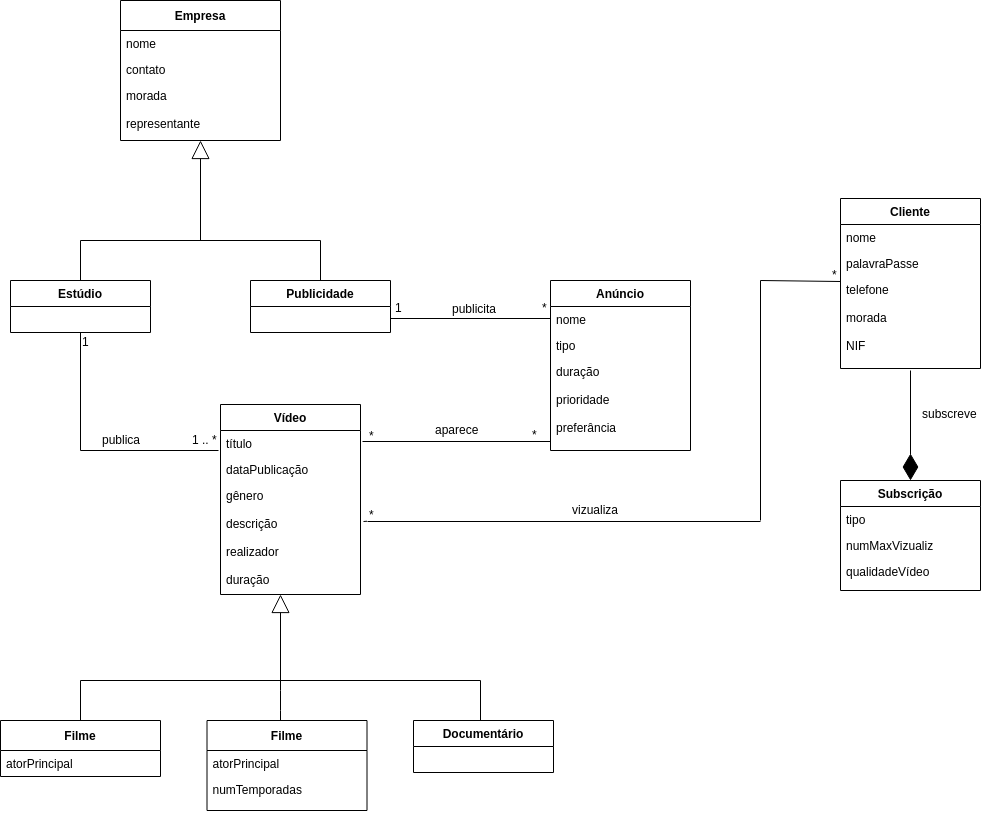

The diagram above was exported from draw.io. Its source (the exported page's mxGraphModel, read from the mxfile embedded in the PNG):
<mxGraphModel dx="1942" dy="447" grid="1" gridSize="10" guides="1" tooltips="1" connect="1" arrows="1" fold="1" page="1" pageScale="1" pageWidth="1169" pageHeight="827" math="0" shadow="0">
  <root>
    <mxCell id="0" />
    <mxCell id="1" parent="0" />
    <mxCell id="XlbfomCQz5QT5QDkD7WU-5" value="Empresa" style="swimlane;fontStyle=1;childLayout=stackLayout;horizontal=1;startSize=30;fillColor=none;horizontalStack=0;resizeParent=1;resizeParentMax=0;resizeLast=0;collapsible=1;marginBottom=0;" vertex="1" parent="1">
      <mxGeometry x="40" y="40" width="160" height="140" as="geometry" />
    </mxCell>
    <mxCell id="XlbfomCQz5QT5QDkD7WU-6" value="nome" style="text;strokeColor=none;fillColor=none;align=left;verticalAlign=top;spacingLeft=4;spacingRight=4;overflow=hidden;rotatable=0;points=[[0,0.5],[1,0.5]];portConstraint=eastwest;" vertex="1" parent="XlbfomCQz5QT5QDkD7WU-5">
      <mxGeometry y="30" width="160" height="26" as="geometry" />
    </mxCell>
    <mxCell id="XlbfomCQz5QT5QDkD7WU-7" value="contato" style="text;strokeColor=none;fillColor=none;align=left;verticalAlign=top;spacingLeft=4;spacingRight=4;overflow=hidden;rotatable=0;points=[[0,0.5],[1,0.5]];portConstraint=eastwest;" vertex="1" parent="XlbfomCQz5QT5QDkD7WU-5">
      <mxGeometry y="56" width="160" height="26" as="geometry" />
    </mxCell>
    <mxCell id="XlbfomCQz5QT5QDkD7WU-8" value="morada&#10;&#10;representante&#10;" style="text;strokeColor=none;fillColor=none;align=left;verticalAlign=top;spacingLeft=4;spacingRight=4;overflow=hidden;rotatable=0;points=[[0,0.5],[1,0.5]];portConstraint=eastwest;" vertex="1" parent="XlbfomCQz5QT5QDkD7WU-5">
      <mxGeometry y="82" width="160" height="58" as="geometry" />
    </mxCell>
    <mxCell id="XlbfomCQz5QT5QDkD7WU-15" value="&lt;br&gt;&lt;br&gt;" style="endArrow=block;endSize=16;endFill=0;html=1;" edge="1" parent="1">
      <mxGeometry x="0.1111" y="40" width="160" relative="1" as="geometry">
        <mxPoint x="120" y="280" as="sourcePoint" />
        <mxPoint x="120" y="180" as="targetPoint" />
        <mxPoint as="offset" />
      </mxGeometry>
    </mxCell>
    <mxCell id="XlbfomCQz5QT5QDkD7WU-16" value="" style="endArrow=none;html=1;" edge="1" parent="1">
      <mxGeometry width="50" height="50" relative="1" as="geometry">
        <mxPoint y="280" as="sourcePoint" />
        <mxPoint x="240" y="280" as="targetPoint" />
      </mxGeometry>
    </mxCell>
    <mxCell id="XlbfomCQz5QT5QDkD7WU-17" value="Estúdio" style="swimlane;fontStyle=1;childLayout=stackLayout;horizontal=1;startSize=26;fillColor=none;horizontalStack=0;resizeParent=1;resizeParentMax=0;resizeLast=0;collapsible=1;marginBottom=0;" vertex="1" parent="1">
      <mxGeometry x="-70" y="320" width="140" height="52" as="geometry" />
    </mxCell>
    <mxCell id="XlbfomCQz5QT5QDkD7WU-21" value="" style="line;strokeWidth=1;fillColor=none;align=left;verticalAlign=middle;spacingTop=-1;spacingLeft=3;spacingRight=3;rotatable=0;labelPosition=right;points=[];portConstraint=eastwest;" vertex="1" parent="1">
      <mxGeometry y="280" height="8" as="geometry" />
    </mxCell>
    <mxCell id="XlbfomCQz5QT5QDkD7WU-24" value="" style="endArrow=none;html=1;exitX=0.5;exitY=0;exitDx=0;exitDy=0;" edge="1" parent="1" source="XlbfomCQz5QT5QDkD7WU-17">
      <mxGeometry width="50" height="50" relative="1" as="geometry">
        <mxPoint y="310" as="sourcePoint" />
        <mxPoint y="280" as="targetPoint" />
      </mxGeometry>
    </mxCell>
    <mxCell id="XlbfomCQz5QT5QDkD7WU-26" value="Publicidade" style="swimlane;fontStyle=1;childLayout=stackLayout;horizontal=1;startSize=26;fillColor=none;horizontalStack=0;resizeParent=1;resizeParentMax=0;resizeLast=0;collapsible=1;marginBottom=0;" vertex="1" parent="1">
      <mxGeometry x="170" y="320" width="140" height="52" as="geometry" />
    </mxCell>
    <mxCell id="XlbfomCQz5QT5QDkD7WU-27" value="" style="endArrow=none;html=1;exitX=0.5;exitY=0;exitDx=0;exitDy=0;" edge="1" parent="1" source="XlbfomCQz5QT5QDkD7WU-26">
      <mxGeometry width="50" height="50" relative="1" as="geometry">
        <mxPoint x="10" y="330" as="sourcePoint" />
        <mxPoint x="240" y="280" as="targetPoint" />
        <Array as="points" />
      </mxGeometry>
    </mxCell>
    <mxCell id="XlbfomCQz5QT5QDkD7WU-28" value="" style="line;strokeWidth=1;fillColor=none;align=left;verticalAlign=middle;spacingTop=-1;spacingLeft=3;spacingRight=3;rotatable=0;labelPosition=right;points=[];portConstraint=eastwest;" vertex="1" parent="1">
      <mxGeometry x="310" y="354" width="160" height="8" as="geometry" />
    </mxCell>
    <mxCell id="XlbfomCQz5QT5QDkD7WU-29" value="publicita" style="text;html=1;resizable=0;points=[];autosize=1;align=left;verticalAlign=top;spacingTop=-4;" vertex="1" parent="1">
      <mxGeometry x="370" y="339" width="60" height="20" as="geometry" />
    </mxCell>
    <mxCell id="XlbfomCQz5QT5QDkD7WU-32" value="Anúncio" style="swimlane;fontStyle=1;childLayout=stackLayout;horizontal=1;startSize=26;fillColor=none;horizontalStack=0;resizeParent=1;resizeParentMax=0;resizeLast=0;collapsible=1;marginBottom=0;" vertex="1" parent="1">
      <mxGeometry x="470" y="320" width="140" height="170" as="geometry" />
    </mxCell>
    <mxCell id="XlbfomCQz5QT5QDkD7WU-33" value="nome&#10;&#10;" style="text;strokeColor=none;fillColor=none;align=left;verticalAlign=top;spacingLeft=4;spacingRight=4;overflow=hidden;rotatable=0;points=[[0,0.5],[1,0.5]];portConstraint=eastwest;" vertex="1" parent="XlbfomCQz5QT5QDkD7WU-32">
      <mxGeometry y="26" width="140" height="26" as="geometry" />
    </mxCell>
    <mxCell id="XlbfomCQz5QT5QDkD7WU-34" value="tipo" style="text;strokeColor=none;fillColor=none;align=left;verticalAlign=top;spacingLeft=4;spacingRight=4;overflow=hidden;rotatable=0;points=[[0,0.5],[1,0.5]];portConstraint=eastwest;" vertex="1" parent="XlbfomCQz5QT5QDkD7WU-32">
      <mxGeometry y="52" width="140" height="26" as="geometry" />
    </mxCell>
    <mxCell id="XlbfomCQz5QT5QDkD7WU-35" value="duração&#10;&#10;prioridade&#10;&#10;preferância&#10;" style="text;strokeColor=none;fillColor=none;align=left;verticalAlign=top;spacingLeft=4;spacingRight=4;overflow=hidden;rotatable=0;points=[[0,0.5],[1,0.5]];portConstraint=eastwest;" vertex="1" parent="XlbfomCQz5QT5QDkD7WU-32">
      <mxGeometry y="78" width="140" height="92" as="geometry" />
    </mxCell>
    <mxCell id="XlbfomCQz5QT5QDkD7WU-38" value="1&lt;br&gt;&lt;br&gt;" style="text;html=1;resizable=0;points=[];autosize=1;align=left;verticalAlign=top;spacingTop=-4;" vertex="1" parent="1">
      <mxGeometry x="313" y="338" width="20" height="30" as="geometry" />
    </mxCell>
    <mxCell id="XlbfomCQz5QT5QDkD7WU-39" value="*&lt;br&gt;&lt;br&gt;" style="text;html=1;resizable=0;points=[];autosize=1;align=left;verticalAlign=top;spacingTop=-4;" vertex="1" parent="1">
      <mxGeometry x="460" y="338" width="20" height="30" as="geometry" />
    </mxCell>
    <mxCell id="XlbfomCQz5QT5QDkD7WU-40" value="Vídeo" style="swimlane;fontStyle=1;childLayout=stackLayout;horizontal=1;startSize=26;fillColor=none;horizontalStack=0;resizeParent=1;resizeParentMax=0;resizeLast=0;collapsible=1;marginBottom=0;" vertex="1" parent="1">
      <mxGeometry x="140" y="444" width="140" height="190" as="geometry" />
    </mxCell>
    <mxCell id="XlbfomCQz5QT5QDkD7WU-41" value="título" style="text;strokeColor=none;fillColor=none;align=left;verticalAlign=top;spacingLeft=4;spacingRight=4;overflow=hidden;rotatable=0;points=[[0,0.5],[1,0.5]];portConstraint=eastwest;" vertex="1" parent="XlbfomCQz5QT5QDkD7WU-40">
      <mxGeometry y="26" width="140" height="26" as="geometry" />
    </mxCell>
    <mxCell id="XlbfomCQz5QT5QDkD7WU-42" value="dataPublicação" style="text;strokeColor=none;fillColor=none;align=left;verticalAlign=top;spacingLeft=4;spacingRight=4;overflow=hidden;rotatable=0;points=[[0,0.5],[1,0.5]];portConstraint=eastwest;" vertex="1" parent="XlbfomCQz5QT5QDkD7WU-40">
      <mxGeometry y="52" width="140" height="26" as="geometry" />
    </mxCell>
    <mxCell id="XlbfomCQz5QT5QDkD7WU-43" value="gênero&#10;&#10;descrição&#10;&#10;realizador&#10;&#10;duração&#10;&#10;" style="text;strokeColor=none;fillColor=none;align=left;verticalAlign=top;spacingLeft=4;spacingRight=4;overflow=hidden;rotatable=0;points=[[0,0.5],[1,0.5]];portConstraint=eastwest;" vertex="1" parent="XlbfomCQz5QT5QDkD7WU-40">
      <mxGeometry y="78" width="140" height="112" as="geometry" />
    </mxCell>
    <mxCell id="XlbfomCQz5QT5QDkD7WU-45" value="" style="endArrow=none;html=1;entryX=0.5;entryY=1;entryDx=0;entryDy=0;" edge="1" parent="1" target="XlbfomCQz5QT5QDkD7WU-17">
      <mxGeometry width="50" height="50" relative="1" as="geometry">
        <mxPoint y="490" as="sourcePoint" />
        <mxPoint x="30" y="400" as="targetPoint" />
      </mxGeometry>
    </mxCell>
    <mxCell id="XlbfomCQz5QT5QDkD7WU-46" value="" style="endArrow=none;html=1;entryX=-0.014;entryY=0.769;entryDx=0;entryDy=0;entryPerimeter=0;" edge="1" parent="1" target="XlbfomCQz5QT5QDkD7WU-41">
      <mxGeometry width="50" height="50" relative="1" as="geometry">
        <mxPoint y="490" as="sourcePoint" />
        <mxPoint x="79" y="490" as="targetPoint" />
        <Array as="points" />
      </mxGeometry>
    </mxCell>
    <mxCell id="XlbfomCQz5QT5QDkD7WU-47" value="publica" style="text;html=1;resizable=0;points=[];autosize=1;align=left;verticalAlign=top;spacingTop=-4;" vertex="1" parent="1">
      <mxGeometry x="20" y="470" width="50" height="20" as="geometry" />
    </mxCell>
    <mxCell id="XlbfomCQz5QT5QDkD7WU-48" value="1&lt;br&gt;&lt;br&gt;" style="text;html=1;resizable=0;points=[];autosize=1;align=left;verticalAlign=top;spacingTop=-4;" vertex="1" parent="1">
      <mxGeometry y="372" width="20" height="30" as="geometry" />
    </mxCell>
    <mxCell id="XlbfomCQz5QT5QDkD7WU-49" value="1 .. *&lt;br&gt;&lt;br&gt;" style="text;html=1;resizable=0;points=[];autosize=1;align=left;verticalAlign=top;spacingTop=-4;" vertex="1" parent="1">
      <mxGeometry x="110" y="470" width="40" height="30" as="geometry" />
    </mxCell>
    <mxCell id="XlbfomCQz5QT5QDkD7WU-50" value="" style="endArrow=none;html=1;entryX=0;entryY=0.902;entryDx=0;entryDy=0;entryPerimeter=0;" edge="1" parent="1" target="XlbfomCQz5QT5QDkD7WU-35">
      <mxGeometry width="50" height="50" relative="1" as="geometry">
        <mxPoint x="282" y="481" as="sourcePoint" />
        <mxPoint x="340" y="450" as="targetPoint" />
      </mxGeometry>
    </mxCell>
    <mxCell id="XlbfomCQz5QT5QDkD7WU-51" value="*&lt;br&gt;&lt;br&gt;" style="text;html=1;resizable=0;points=[];autosize=1;align=left;verticalAlign=top;spacingTop=-4;" vertex="1" parent="1">
      <mxGeometry x="286.5" y="466" width="20" height="30" as="geometry" />
    </mxCell>
    <mxCell id="XlbfomCQz5QT5QDkD7WU-55" value="*&lt;br&gt;&lt;br&gt;" style="text;html=1;resizable=0;points=[];autosize=1;align=left;verticalAlign=top;spacingTop=-4;" vertex="1" parent="1">
      <mxGeometry x="450" y="465" width="20" height="30" as="geometry" />
    </mxCell>
    <mxCell id="XlbfomCQz5QT5QDkD7WU-56" value="aparece" style="text;html=1;resizable=0;points=[];autosize=1;align=left;verticalAlign=top;spacingTop=-4;" vertex="1" parent="1">
      <mxGeometry x="353" y="460" width="60" height="20" as="geometry" />
    </mxCell>
    <mxCell id="XlbfomCQz5QT5QDkD7WU-57" value="" style="endArrow=block;endSize=16;endFill=0;html=1;" edge="1" parent="1">
      <mxGeometry x="0.0989" y="74" width="160" relative="1" as="geometry">
        <mxPoint x="200" y="720" as="sourcePoint" />
        <mxPoint x="200" y="634" as="targetPoint" />
        <mxPoint as="offset" />
      </mxGeometry>
    </mxCell>
    <mxCell id="XlbfomCQz5QT5QDkD7WU-58" value="" style="endArrow=none;html=1;" edge="1" parent="1">
      <mxGeometry width="50" height="50" relative="1" as="geometry">
        <mxPoint y="720" as="sourcePoint" />
        <mxPoint x="400" y="720" as="targetPoint" />
      </mxGeometry>
    </mxCell>
    <mxCell id="XlbfomCQz5QT5QDkD7WU-66" value="" style="endArrow=none;html=1;exitX=0.5;exitY=0;exitDx=0;exitDy=0;" edge="1" parent="1">
      <mxGeometry width="50" height="50" relative="1" as="geometry">
        <mxPoint x="200" y="760" as="sourcePoint" />
        <mxPoint x="200" y="720" as="targetPoint" />
        <Array as="points">
          <mxPoint x="200" y="740" />
        </Array>
      </mxGeometry>
    </mxCell>
    <mxCell id="XlbfomCQz5QT5QDkD7WU-67" value="" style="endArrow=none;html=1;exitX=0.5;exitY=0;exitDx=0;exitDy=0;" edge="1" parent="1">
      <mxGeometry width="50" height="50" relative="1" as="geometry">
        <mxPoint x="400" y="760" as="sourcePoint" />
        <mxPoint x="400" y="720" as="targetPoint" />
      </mxGeometry>
    </mxCell>
    <mxCell id="XlbfomCQz5QT5QDkD7WU-70" value="" style="endArrow=none;html=1;" edge="1" parent="1">
      <mxGeometry width="50" height="50" relative="1" as="geometry">
        <mxPoint y="760" as="sourcePoint" />
        <mxPoint y="720" as="targetPoint" />
      </mxGeometry>
    </mxCell>
    <mxCell id="XlbfomCQz5QT5QDkD7WU-71" value="Filme" style="swimlane;fontStyle=1;childLayout=stackLayout;horizontal=1;startSize=30;fillColor=none;horizontalStack=0;resizeParent=1;resizeParentMax=0;resizeLast=0;collapsible=1;marginBottom=0;" vertex="1" parent="1">
      <mxGeometry x="-80" y="760" width="160" height="56" as="geometry" />
    </mxCell>
    <mxCell id="XlbfomCQz5QT5QDkD7WU-72" value="atorPrincipal" style="text;strokeColor=none;fillColor=none;align=left;verticalAlign=top;spacingLeft=4;spacingRight=4;overflow=hidden;rotatable=0;points=[[0,0.5],[1,0.5]];portConstraint=eastwest;" vertex="1" parent="XlbfomCQz5QT5QDkD7WU-71">
      <mxGeometry y="30" width="160" height="26" as="geometry" />
    </mxCell>
    <mxCell id="XlbfomCQz5QT5QDkD7WU-77" value="Filme" style="swimlane;fontStyle=1;childLayout=stackLayout;horizontal=1;startSize=30;fillColor=none;horizontalStack=0;resizeParent=1;resizeParentMax=0;resizeLast=0;collapsible=1;marginBottom=0;" vertex="1" parent="1">
      <mxGeometry x="126.5" y="760" width="160" height="90" as="geometry" />
    </mxCell>
    <mxCell id="XlbfomCQz5QT5QDkD7WU-78" value="atorPrincipal" style="text;strokeColor=none;fillColor=none;align=left;verticalAlign=top;spacingLeft=4;spacingRight=4;overflow=hidden;rotatable=0;points=[[0,0.5],[1,0.5]];portConstraint=eastwest;" vertex="1" parent="XlbfomCQz5QT5QDkD7WU-77">
      <mxGeometry y="30" width="160" height="26" as="geometry" />
    </mxCell>
    <mxCell id="XlbfomCQz5QT5QDkD7WU-79" value="numTemporadas&#10;" style="text;strokeColor=none;fillColor=none;align=left;verticalAlign=top;spacingLeft=4;spacingRight=4;overflow=hidden;rotatable=0;points=[[0,0.5],[1,0.5]];portConstraint=eastwest;" vertex="1" parent="XlbfomCQz5QT5QDkD7WU-77">
      <mxGeometry y="56" width="160" height="34" as="geometry" />
    </mxCell>
    <mxCell id="XlbfomCQz5QT5QDkD7WU-80" value="Documentário" style="swimlane;fontStyle=1;childLayout=stackLayout;horizontal=1;startSize=26;fillColor=none;horizontalStack=0;resizeParent=1;resizeParentMax=0;resizeLast=0;collapsible=1;marginBottom=0;" vertex="1" parent="1">
      <mxGeometry x="333" y="760" width="140" height="52" as="geometry" />
    </mxCell>
    <mxCell id="XlbfomCQz5QT5QDkD7WU-81" value="Cliente" style="swimlane;fontStyle=1;childLayout=stackLayout;horizontal=1;startSize=26;fillColor=none;horizontalStack=0;resizeParent=1;resizeParentMax=0;resizeLast=0;collapsible=1;marginBottom=0;" vertex="1" parent="1">
      <mxGeometry x="760" y="238" width="140" height="170" as="geometry" />
    </mxCell>
    <mxCell id="XlbfomCQz5QT5QDkD7WU-82" value="nome&#10;&#10;" style="text;strokeColor=none;fillColor=none;align=left;verticalAlign=top;spacingLeft=4;spacingRight=4;overflow=hidden;rotatable=0;points=[[0,0.5],[1,0.5]];portConstraint=eastwest;" vertex="1" parent="XlbfomCQz5QT5QDkD7WU-81">
      <mxGeometry y="26" width="140" height="26" as="geometry" />
    </mxCell>
    <mxCell id="XlbfomCQz5QT5QDkD7WU-83" value="palavraPasse" style="text;strokeColor=none;fillColor=none;align=left;verticalAlign=top;spacingLeft=4;spacingRight=4;overflow=hidden;rotatable=0;points=[[0,0.5],[1,0.5]];portConstraint=eastwest;" vertex="1" parent="XlbfomCQz5QT5QDkD7WU-81">
      <mxGeometry y="52" width="140" height="26" as="geometry" />
    </mxCell>
    <mxCell id="XlbfomCQz5QT5QDkD7WU-84" value="telefone&#10;&#10;morada&#10;&#10;NIF&#10;" style="text;strokeColor=none;fillColor=none;align=left;verticalAlign=top;spacingLeft=4;spacingRight=4;overflow=hidden;rotatable=0;points=[[0,0.5],[1,0.5]];portConstraint=eastwest;" vertex="1" parent="XlbfomCQz5QT5QDkD7WU-81">
      <mxGeometry y="78" width="140" height="92" as="geometry" />
    </mxCell>
    <mxCell id="XlbfomCQz5QT5QDkD7WU-86" value="" style="endArrow=diamondThin;endFill=1;endSize=24;html=1;" edge="1" parent="1">
      <mxGeometry width="160" relative="1" as="geometry">
        <mxPoint x="830" y="410" as="sourcePoint" />
        <mxPoint x="830" y="520" as="targetPoint" />
      </mxGeometry>
    </mxCell>
    <mxCell id="XlbfomCQz5QT5QDkD7WU-87" value="Subscrição" style="swimlane;fontStyle=1;childLayout=stackLayout;horizontal=1;startSize=26;fillColor=none;horizontalStack=0;resizeParent=1;resizeParentMax=0;resizeLast=0;collapsible=1;marginBottom=0;" vertex="1" parent="1">
      <mxGeometry x="760" y="520" width="140" height="110" as="geometry" />
    </mxCell>
    <mxCell id="XlbfomCQz5QT5QDkD7WU-88" value="tipo&#10;" style="text;strokeColor=none;fillColor=none;align=left;verticalAlign=top;spacingLeft=4;spacingRight=4;overflow=hidden;rotatable=0;points=[[0,0.5],[1,0.5]];portConstraint=eastwest;" vertex="1" parent="XlbfomCQz5QT5QDkD7WU-87">
      <mxGeometry y="26" width="140" height="26" as="geometry" />
    </mxCell>
    <mxCell id="XlbfomCQz5QT5QDkD7WU-89" value="numMaxVizualiz" style="text;strokeColor=none;fillColor=none;align=left;verticalAlign=top;spacingLeft=4;spacingRight=4;overflow=hidden;rotatable=0;points=[[0,0.5],[1,0.5]];portConstraint=eastwest;" vertex="1" parent="XlbfomCQz5QT5QDkD7WU-87">
      <mxGeometry y="52" width="140" height="26" as="geometry" />
    </mxCell>
    <mxCell id="XlbfomCQz5QT5QDkD7WU-90" value="qualidadeVídeo&#10;" style="text;strokeColor=none;fillColor=none;align=left;verticalAlign=top;spacingLeft=4;spacingRight=4;overflow=hidden;rotatable=0;points=[[0,0.5],[1,0.5]];portConstraint=eastwest;" vertex="1" parent="XlbfomCQz5QT5QDkD7WU-87">
      <mxGeometry y="78" width="140" height="32" as="geometry" />
    </mxCell>
    <mxCell id="XlbfomCQz5QT5QDkD7WU-91" value="subscreve" style="text;html=1;resizable=0;points=[];autosize=1;align=left;verticalAlign=top;spacingTop=-4;" vertex="1" parent="1">
      <mxGeometry x="840" y="444" width="70" height="20" as="geometry" />
    </mxCell>
    <mxCell id="XlbfomCQz5QT5QDkD7WU-92" value="" style="endArrow=none;html=1;exitX=0;exitY=0.533;exitDx=0;exitDy=0;exitPerimeter=0;" edge="1" parent="1" source="XlbfomCQz5QT5QDkD7WU-96">
      <mxGeometry width="50" height="50" relative="1" as="geometry">
        <mxPoint x="290" y="590" as="sourcePoint" />
        <mxPoint x="680" y="561" as="targetPoint" />
      </mxGeometry>
    </mxCell>
    <mxCell id="XlbfomCQz5QT5QDkD7WU-93" value="" style="endArrow=none;html=1;" edge="1" parent="1">
      <mxGeometry width="50" height="50" relative="1" as="geometry">
        <mxPoint x="680" y="560" as="sourcePoint" />
        <mxPoint x="680" y="320" as="targetPoint" />
      </mxGeometry>
    </mxCell>
    <mxCell id="XlbfomCQz5QT5QDkD7WU-95" value="vizualiza" style="text;html=1;resizable=0;points=[];autosize=1;align=left;verticalAlign=top;spacingTop=-4;" vertex="1" parent="1">
      <mxGeometry x="490" y="540" width="60" height="20" as="geometry" />
    </mxCell>
    <mxCell id="XlbfomCQz5QT5QDkD7WU-96" value="*&lt;br&gt;&lt;br&gt;" style="text;html=1;resizable=0;points=[];autosize=1;align=left;verticalAlign=top;spacingTop=-4;" vertex="1" parent="1">
      <mxGeometry x="286.5" y="545" width="20" height="30" as="geometry" />
    </mxCell>
    <mxCell id="XlbfomCQz5QT5QDkD7WU-97" value="" style="endArrow=none;html=1;exitX=1.021;exitY=0.348;exitDx=0;exitDy=0;exitPerimeter=0;" edge="1" parent="1" source="XlbfomCQz5QT5QDkD7WU-43" target="XlbfomCQz5QT5QDkD7WU-96">
      <mxGeometry width="50" height="50" relative="1" as="geometry">
        <mxPoint x="283" y="561" as="sourcePoint" />
        <mxPoint x="680" y="561" as="targetPoint" />
      </mxGeometry>
    </mxCell>
    <mxCell id="XlbfomCQz5QT5QDkD7WU-100" value="" style="endArrow=none;html=1;" edge="1" parent="1">
      <mxGeometry width="50" height="50" relative="1" as="geometry">
        <mxPoint x="680" y="320" as="sourcePoint" />
        <mxPoint x="760" y="321" as="targetPoint" />
      </mxGeometry>
    </mxCell>
    <mxCell id="XlbfomCQz5QT5QDkD7WU-101" value="*&lt;br&gt;&lt;br&gt;" style="text;html=1;resizable=0;points=[];autosize=1;align=left;verticalAlign=top;spacingTop=-4;" vertex="1" parent="1">
      <mxGeometry x="750" y="305" width="20" height="30" as="geometry" />
    </mxCell>
  </root>
</mxGraphModel>